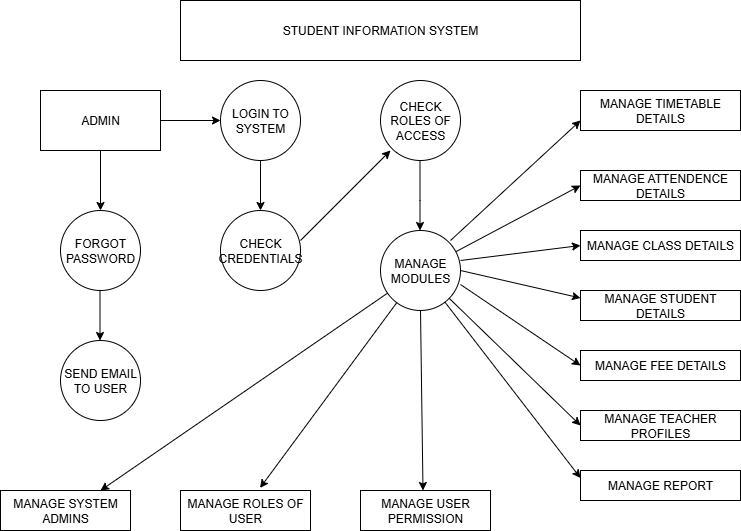

The diagram above was exported from draw.io. Its source (the exported page's mxGraphModel, read from the mxfile embedded in the PNG):
<mxGraphModel dx="1042" dy="562" grid="1" gridSize="10" guides="1" tooltips="1" connect="1" arrows="1" fold="1" page="1" pageScale="1" pageWidth="827" pageHeight="1169" math="0" shadow="0">
  <root>
    <mxCell id="0" />
    <mxCell id="1" parent="0" />
    <mxCell id="0rhu0qchH1KrJsmz2Gcn-1" value="STUDENT INFORMATION SYSTEM" style="rounded=0;whiteSpace=wrap;html=1;" vertex="1" parent="1">
      <mxGeometry x="220" y="20" width="400" height="60" as="geometry" />
    </mxCell>
    <mxCell id="0rhu0qchH1KrJsmz2Gcn-3" value="ADMIN" style="rounded=0;whiteSpace=wrap;html=1;" vertex="1" parent="1">
      <mxGeometry x="80" y="110" width="120" height="60" as="geometry" />
    </mxCell>
    <mxCell id="0rhu0qchH1KrJsmz2Gcn-6" value="" style="endArrow=classic;html=1;rounded=0;exitX=0.5;exitY=1;exitDx=0;exitDy=0;" edge="1" parent="1" source="0rhu0qchH1KrJsmz2Gcn-3">
      <mxGeometry width="50" height="50" relative="1" as="geometry">
        <mxPoint x="140" y="180" as="sourcePoint" />
        <mxPoint x="140" y="230" as="targetPoint" />
      </mxGeometry>
    </mxCell>
    <mxCell id="0rhu0qchH1KrJsmz2Gcn-8" value="FORGOT PASSWORD" style="ellipse;whiteSpace=wrap;html=1;aspect=fixed;" vertex="1" parent="1">
      <mxGeometry x="100" y="230" width="80" height="80" as="geometry" />
    </mxCell>
    <mxCell id="0rhu0qchH1KrJsmz2Gcn-10" value="" style="endArrow=classic;html=1;rounded=0;" edge="1" parent="1">
      <mxGeometry width="50" height="50" relative="1" as="geometry">
        <mxPoint x="139.5" y="310" as="sourcePoint" />
        <mxPoint x="139.5" y="360" as="targetPoint" />
      </mxGeometry>
    </mxCell>
    <mxCell id="0rhu0qchH1KrJsmz2Gcn-11" value="SEND EMAIL TO USER" style="ellipse;whiteSpace=wrap;html=1;aspect=fixed;" vertex="1" parent="1">
      <mxGeometry x="100" y="360" width="80" height="80" as="geometry" />
    </mxCell>
    <mxCell id="0rhu0qchH1KrJsmz2Gcn-13" value="" style="endArrow=classic;html=1;rounded=0;exitX=1;exitY=0.5;exitDx=0;exitDy=0;" edge="1" parent="1" source="0rhu0qchH1KrJsmz2Gcn-3">
      <mxGeometry width="50" height="50" relative="1" as="geometry">
        <mxPoint x="220" y="140" as="sourcePoint" />
        <mxPoint x="260" y="140" as="targetPoint" />
      </mxGeometry>
    </mxCell>
    <mxCell id="0rhu0qchH1KrJsmz2Gcn-14" value="LOGIN TO SYSTEM" style="ellipse;whiteSpace=wrap;html=1;aspect=fixed;" vertex="1" parent="1">
      <mxGeometry x="260" y="100" width="80" height="80" as="geometry" />
    </mxCell>
    <mxCell id="0rhu0qchH1KrJsmz2Gcn-15" value="" style="endArrow=classic;html=1;rounded=0;exitX=0.5;exitY=1;exitDx=0;exitDy=0;" edge="1" parent="1" source="0rhu0qchH1KrJsmz2Gcn-14">
      <mxGeometry width="50" height="50" relative="1" as="geometry">
        <mxPoint x="300" y="200" as="sourcePoint" />
        <mxPoint x="300" y="230" as="targetPoint" />
      </mxGeometry>
    </mxCell>
    <mxCell id="0rhu0qchH1KrJsmz2Gcn-16" value="CHECK CREDENTIALS" style="ellipse;whiteSpace=wrap;html=1;aspect=fixed;" vertex="1" parent="1">
      <mxGeometry x="260" y="230" width="80" height="80" as="geometry" />
    </mxCell>
    <mxCell id="0rhu0qchH1KrJsmz2Gcn-17" value="" style="endArrow=classic;html=1;rounded=0;" edge="1" parent="1">
      <mxGeometry width="50" height="50" relative="1" as="geometry">
        <mxPoint x="340" y="260" as="sourcePoint" />
        <mxPoint x="430" y="170" as="targetPoint" />
      </mxGeometry>
    </mxCell>
    <mxCell id="0rhu0qchH1KrJsmz2Gcn-19" value="CHECK ROLES OF ACCESS" style="ellipse;whiteSpace=wrap;html=1;aspect=fixed;" vertex="1" parent="1">
      <mxGeometry x="420" y="100" width="80" height="80" as="geometry" />
    </mxCell>
    <mxCell id="0rhu0qchH1KrJsmz2Gcn-20" value="" style="endArrow=classic;html=1;rounded=0;" edge="1" parent="1">
      <mxGeometry width="50" height="50" relative="1" as="geometry">
        <mxPoint x="459.5" y="180" as="sourcePoint" />
        <mxPoint x="459.5" y="250" as="targetPoint" />
        <Array as="points">
          <mxPoint x="459.5" y="220" />
        </Array>
      </mxGeometry>
    </mxCell>
    <mxCell id="0rhu0qchH1KrJsmz2Gcn-21" value="MANAGE MODULES" style="ellipse;whiteSpace=wrap;html=1;aspect=fixed;" vertex="1" parent="1">
      <mxGeometry x="420" y="250" width="80" height="80" as="geometry" />
    </mxCell>
    <mxCell id="0rhu0qchH1KrJsmz2Gcn-22" value="MANAGE SYSTEM ADMINS" style="rounded=0;whiteSpace=wrap;html=1;" vertex="1" parent="1">
      <mxGeometry x="40" y="510" width="130" height="40" as="geometry" />
    </mxCell>
    <mxCell id="0rhu0qchH1KrJsmz2Gcn-23" value="MANAGE ROLES OF USER" style="rounded=0;whiteSpace=wrap;html=1;" vertex="1" parent="1">
      <mxGeometry x="220" y="510" width="130" height="40" as="geometry" />
    </mxCell>
    <mxCell id="0rhu0qchH1KrJsmz2Gcn-24" value="MANAGE USER PERMISSION" style="rounded=0;whiteSpace=wrap;html=1;" vertex="1" parent="1">
      <mxGeometry x="400" y="510" width="130" height="40" as="geometry" />
    </mxCell>
    <mxCell id="0rhu0qchH1KrJsmz2Gcn-25" value="MANAGE TIMETABLE DETAILS" style="rounded=0;whiteSpace=wrap;html=1;" vertex="1" parent="1">
      <mxGeometry x="620" y="110" width="160" height="40" as="geometry" />
    </mxCell>
    <mxCell id="0rhu0qchH1KrJsmz2Gcn-26" value="MANAGE ATTENDENCE DETAILS" style="rounded=0;whiteSpace=wrap;html=1;" vertex="1" parent="1">
      <mxGeometry x="620" y="190" width="160" height="30" as="geometry" />
    </mxCell>
    <mxCell id="0rhu0qchH1KrJsmz2Gcn-27" value="MANAGE CLASS DETAILS" style="rounded=0;whiteSpace=wrap;html=1;" vertex="1" parent="1">
      <mxGeometry x="620" y="250" width="160" height="30" as="geometry" />
    </mxCell>
    <mxCell id="0rhu0qchH1KrJsmz2Gcn-28" value="MANAGE STUDENT DETAILS" style="rounded=0;whiteSpace=wrap;html=1;" vertex="1" parent="1">
      <mxGeometry x="620" y="310" width="160" height="30" as="geometry" />
    </mxCell>
    <mxCell id="0rhu0qchH1KrJsmz2Gcn-29" value="MANAGE FEE DETAILS" style="rounded=0;whiteSpace=wrap;html=1;" vertex="1" parent="1">
      <mxGeometry x="620" y="370" width="160" height="30" as="geometry" />
    </mxCell>
    <mxCell id="0rhu0qchH1KrJsmz2Gcn-30" value="MANAGE TEACHER PROFILES" style="rounded=0;whiteSpace=wrap;html=1;" vertex="1" parent="1">
      <mxGeometry x="620" y="430" width="160" height="30" as="geometry" />
    </mxCell>
    <mxCell id="0rhu0qchH1KrJsmz2Gcn-31" value="MANAGE REPORT" style="rounded=0;whiteSpace=wrap;html=1;" vertex="1" parent="1">
      <mxGeometry x="620" y="490" width="160" height="30" as="geometry" />
    </mxCell>
    <mxCell id="0rhu0qchH1KrJsmz2Gcn-32" value="" style="endArrow=classic;html=1;rounded=0;entryX=0;entryY=0.75;entryDx=0;entryDy=0;" edge="1" parent="1" target="0rhu0qchH1KrJsmz2Gcn-25">
      <mxGeometry width="50" height="50" relative="1" as="geometry">
        <mxPoint x="490" y="260" as="sourcePoint" />
        <mxPoint x="610" y="150" as="targetPoint" />
      </mxGeometry>
    </mxCell>
    <mxCell id="0rhu0qchH1KrJsmz2Gcn-34" value="" style="endArrow=classic;html=1;rounded=0;entryX=0;entryY=0.5;entryDx=0;entryDy=0;" edge="1" parent="1" source="0rhu0qchH1KrJsmz2Gcn-21" target="0rhu0qchH1KrJsmz2Gcn-26">
      <mxGeometry width="50" height="50" relative="1" as="geometry">
        <mxPoint x="520" y="310" as="sourcePoint" />
        <mxPoint x="530" y="310" as="targetPoint" />
      </mxGeometry>
    </mxCell>
    <mxCell id="0rhu0qchH1KrJsmz2Gcn-35" value="" style="endArrow=classic;html=1;rounded=0;entryX=0;entryY=0.5;entryDx=0;entryDy=0;exitX=1;exitY=0.375;exitDx=0;exitDy=0;exitPerimeter=0;" edge="1" parent="1" source="0rhu0qchH1KrJsmz2Gcn-21" target="0rhu0qchH1KrJsmz2Gcn-27">
      <mxGeometry width="50" height="50" relative="1" as="geometry">
        <mxPoint x="480" y="360" as="sourcePoint" />
        <mxPoint x="530" y="310" as="targetPoint" />
      </mxGeometry>
    </mxCell>
    <mxCell id="0rhu0qchH1KrJsmz2Gcn-36" value="" style="endArrow=classic;html=1;rounded=0;entryX=0;entryY=0.25;entryDx=0;entryDy=0;exitX=1;exitY=0.5;exitDx=0;exitDy=0;" edge="1" parent="1" source="0rhu0qchH1KrJsmz2Gcn-21" target="0rhu0qchH1KrJsmz2Gcn-28">
      <mxGeometry width="50" height="50" relative="1" as="geometry">
        <mxPoint x="480" y="360" as="sourcePoint" />
        <mxPoint x="530" y="310" as="targetPoint" />
      </mxGeometry>
    </mxCell>
    <mxCell id="0rhu0qchH1KrJsmz2Gcn-37" value="" style="endArrow=classic;html=1;rounded=0;entryX=0;entryY=0.5;entryDx=0;entryDy=0;" edge="1" parent="1" target="0rhu0qchH1KrJsmz2Gcn-29">
      <mxGeometry width="50" height="50" relative="1" as="geometry">
        <mxPoint x="500" y="304" as="sourcePoint" />
        <mxPoint x="530" y="310" as="targetPoint" />
      </mxGeometry>
    </mxCell>
    <mxCell id="0rhu0qchH1KrJsmz2Gcn-38" value="" style="endArrow=classic;html=1;rounded=0;entryX=0;entryY=0.5;entryDx=0;entryDy=0;" edge="1" parent="1" source="0rhu0qchH1KrJsmz2Gcn-21" target="0rhu0qchH1KrJsmz2Gcn-30">
      <mxGeometry width="50" height="50" relative="1" as="geometry">
        <mxPoint x="520" y="450" as="sourcePoint" />
        <mxPoint x="570" y="400" as="targetPoint" />
      </mxGeometry>
    </mxCell>
    <mxCell id="0rhu0qchH1KrJsmz2Gcn-39" value="" style="endArrow=classic;html=1;rounded=0;entryX=0;entryY=0.25;entryDx=0;entryDy=0;" edge="1" parent="1" source="0rhu0qchH1KrJsmz2Gcn-21" target="0rhu0qchH1KrJsmz2Gcn-31">
      <mxGeometry width="50" height="50" relative="1" as="geometry">
        <mxPoint x="480" y="360" as="sourcePoint" />
        <mxPoint x="530" y="310" as="targetPoint" />
      </mxGeometry>
    </mxCell>
    <mxCell id="0rhu0qchH1KrJsmz2Gcn-40" value="" style="endArrow=classic;html=1;rounded=0;exitX=0.5;exitY=1;exitDx=0;exitDy=0;entryX=0.5;entryY=0;entryDx=0;entryDy=0;" edge="1" parent="1" source="0rhu0qchH1KrJsmz2Gcn-21">
      <mxGeometry width="50" height="50" relative="1" as="geometry">
        <mxPoint x="457.5" y="330" as="sourcePoint" />
        <mxPoint x="462.5" y="510" as="targetPoint" />
        <Array as="points" />
      </mxGeometry>
    </mxCell>
    <mxCell id="0rhu0qchH1KrJsmz2Gcn-41" value="" style="endArrow=classic;html=1;rounded=0;entryX=0.612;entryY=-0.065;entryDx=0;entryDy=0;entryPerimeter=0;" edge="1" parent="1" source="0rhu0qchH1KrJsmz2Gcn-21" target="0rhu0qchH1KrJsmz2Gcn-23">
      <mxGeometry width="50" height="50" relative="1" as="geometry">
        <mxPoint x="510" y="350" as="sourcePoint" />
        <mxPoint x="340" y="420" as="targetPoint" />
      </mxGeometry>
    </mxCell>
    <mxCell id="0rhu0qchH1KrJsmz2Gcn-42" value="" style="endArrow=classic;html=1;rounded=0;entryX=0.612;entryY=-0.065;entryDx=0;entryDy=0;entryPerimeter=0;" edge="1" parent="1" source="0rhu0qchH1KrJsmz2Gcn-21">
      <mxGeometry width="50" height="50" relative="1" as="geometry">
        <mxPoint x="310" y="215" as="sourcePoint" />
        <mxPoint x="140" y="510" as="targetPoint" />
      </mxGeometry>
    </mxCell>
  </root>
</mxGraphModel>